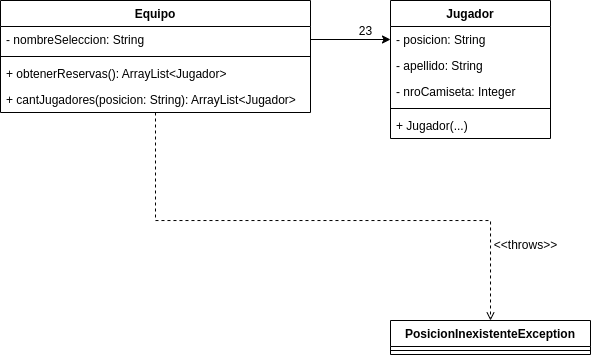

The diagram above was exported from draw.io. Its source (the exported page's mxGraphModel, read from the mxfile embedded in the PNG):
<mxGraphModel dx="797" dy="469" grid="1" gridSize="10" guides="1" tooltips="1" connect="1" arrows="1" fold="1" page="1" pageScale="1" pageWidth="850" pageHeight="1100" math="0" shadow="0">
  <root>
    <mxCell id="0" />
    <mxCell id="1" parent="0" />
    <mxCell id="Q4NTQsnlcNdzv886442D-1" value="Equipo" style="swimlane;fontStyle=1;align=center;verticalAlign=top;childLayout=stackLayout;horizontal=1;startSize=26;horizontalStack=0;resizeParent=1;resizeParentMax=0;resizeLast=0;collapsible=1;marginBottom=0;" vertex="1" parent="1">
      <mxGeometry x="30" y="260" width="310" height="112" as="geometry" />
    </mxCell>
    <mxCell id="Q4NTQsnlcNdzv886442D-2" value="- nombreSeleccion: String" style="text;strokeColor=none;fillColor=none;align=left;verticalAlign=top;spacingLeft=4;spacingRight=4;overflow=hidden;rotatable=0;points=[[0,0.5],[1,0.5]];portConstraint=eastwest;" vertex="1" parent="Q4NTQsnlcNdzv886442D-1">
      <mxGeometry y="26" width="310" height="26" as="geometry" />
    </mxCell>
    <mxCell id="Q4NTQsnlcNdzv886442D-3" value="" style="line;strokeWidth=1;fillColor=none;align=left;verticalAlign=middle;spacingTop=-1;spacingLeft=3;spacingRight=3;rotatable=0;labelPosition=right;points=[];portConstraint=eastwest;" vertex="1" parent="Q4NTQsnlcNdzv886442D-1">
      <mxGeometry y="52" width="310" height="8" as="geometry" />
    </mxCell>
    <mxCell id="Q4NTQsnlcNdzv886442D-4" value="+ obtenerReservas(): ArrayList&lt;Jugador&gt;" style="text;strokeColor=none;fillColor=none;align=left;verticalAlign=top;spacingLeft=4;spacingRight=4;overflow=hidden;rotatable=0;points=[[0,0.5],[1,0.5]];portConstraint=eastwest;" vertex="1" parent="Q4NTQsnlcNdzv886442D-1">
      <mxGeometry y="60" width="310" height="26" as="geometry" />
    </mxCell>
    <mxCell id="Q4NTQsnlcNdzv886442D-19" value="+ cantJugadores(posicion: String): ArrayList&lt;Jugador&gt;" style="text;strokeColor=none;fillColor=none;align=left;verticalAlign=top;spacingLeft=4;spacingRight=4;overflow=hidden;rotatable=0;points=[[0,0.5],[1,0.5]];portConstraint=eastwest;" vertex="1" parent="Q4NTQsnlcNdzv886442D-1">
      <mxGeometry y="86" width="310" height="26" as="geometry" />
    </mxCell>
    <mxCell id="Q4NTQsnlcNdzv886442D-15" style="edgeStyle=orthogonalEdgeStyle;rounded=0;orthogonalLoop=1;jettySize=auto;html=1;entryX=0.5;entryY=0;entryDx=0;entryDy=0;dashed=1;endArrow=open;endFill=0;" edge="1" parent="1" source="Q4NTQsnlcNdzv886442D-1" target="Q4NTQsnlcNdzv886442D-9">
      <mxGeometry relative="1" as="geometry">
        <Array as="points">
          <mxPoint x="185" y="480" />
          <mxPoint x="520" y="480" />
        </Array>
      </mxGeometry>
    </mxCell>
    <mxCell id="Q4NTQsnlcNdzv886442D-5" value="Jugador" style="swimlane;fontStyle=1;align=center;verticalAlign=top;childLayout=stackLayout;horizontal=1;startSize=26;horizontalStack=0;resizeParent=1;resizeParentMax=0;resizeLast=0;collapsible=1;marginBottom=0;" vertex="1" parent="1">
      <mxGeometry x="420" y="260" width="160" height="138" as="geometry" />
    </mxCell>
    <mxCell id="Q4NTQsnlcNdzv886442D-6" value="- posicion: String" style="text;strokeColor=none;fillColor=none;align=left;verticalAlign=top;spacingLeft=4;spacingRight=4;overflow=hidden;rotatable=0;points=[[0,0.5],[1,0.5]];portConstraint=eastwest;" vertex="1" parent="Q4NTQsnlcNdzv886442D-5">
      <mxGeometry y="26" width="160" height="26" as="geometry" />
    </mxCell>
    <mxCell id="Q4NTQsnlcNdzv886442D-17" value="- apellido: String" style="text;strokeColor=none;fillColor=none;align=left;verticalAlign=top;spacingLeft=4;spacingRight=4;overflow=hidden;rotatable=0;points=[[0,0.5],[1,0.5]];portConstraint=eastwest;" vertex="1" parent="Q4NTQsnlcNdzv886442D-5">
      <mxGeometry y="52" width="160" height="26" as="geometry" />
    </mxCell>
    <mxCell id="Q4NTQsnlcNdzv886442D-18" value="- nroCamiseta: Integer" style="text;strokeColor=none;fillColor=none;align=left;verticalAlign=top;spacingLeft=4;spacingRight=4;overflow=hidden;rotatable=0;points=[[0,0.5],[1,0.5]];portConstraint=eastwest;" vertex="1" parent="Q4NTQsnlcNdzv886442D-5">
      <mxGeometry y="78" width="160" height="26" as="geometry" />
    </mxCell>
    <mxCell id="Q4NTQsnlcNdzv886442D-7" value="" style="line;strokeWidth=1;fillColor=none;align=left;verticalAlign=middle;spacingTop=-1;spacingLeft=3;spacingRight=3;rotatable=0;labelPosition=right;points=[];portConstraint=eastwest;" vertex="1" parent="Q4NTQsnlcNdzv886442D-5">
      <mxGeometry y="104" width="160" height="8" as="geometry" />
    </mxCell>
    <mxCell id="Q4NTQsnlcNdzv886442D-8" value="+ Jugador(...)" style="text;strokeColor=none;fillColor=none;align=left;verticalAlign=top;spacingLeft=4;spacingRight=4;overflow=hidden;rotatable=0;points=[[0,0.5],[1,0.5]];portConstraint=eastwest;" vertex="1" parent="Q4NTQsnlcNdzv886442D-5">
      <mxGeometry y="112" width="160" height="26" as="geometry" />
    </mxCell>
    <mxCell id="Q4NTQsnlcNdzv886442D-9" value="PosicionInexistenteException" style="swimlane;fontStyle=1;align=center;verticalAlign=top;childLayout=stackLayout;horizontal=1;startSize=26;horizontalStack=0;resizeParent=1;resizeParentMax=0;resizeLast=0;collapsible=1;marginBottom=0;" vertex="1" parent="1">
      <mxGeometry x="420" y="580" width="200" height="34" as="geometry" />
    </mxCell>
    <mxCell id="Q4NTQsnlcNdzv886442D-11" value="" style="line;strokeWidth=1;fillColor=none;align=left;verticalAlign=middle;spacingTop=-1;spacingLeft=3;spacingRight=3;rotatable=0;labelPosition=right;points=[];portConstraint=eastwest;" vertex="1" parent="Q4NTQsnlcNdzv886442D-9">
      <mxGeometry y="26" width="200" height="8" as="geometry" />
    </mxCell>
    <mxCell id="Q4NTQsnlcNdzv886442D-13" style="edgeStyle=orthogonalEdgeStyle;rounded=0;orthogonalLoop=1;jettySize=auto;html=1;entryX=0;entryY=0.5;entryDx=0;entryDy=0;" edge="1" parent="1" source="Q4NTQsnlcNdzv886442D-2" target="Q4NTQsnlcNdzv886442D-6">
      <mxGeometry relative="1" as="geometry" />
    </mxCell>
    <mxCell id="Q4NTQsnlcNdzv886442D-14" value="23" style="text;html=1;align=center;verticalAlign=middle;resizable=0;points=[];autosize=1;strokeColor=none;fillColor=none;" vertex="1" parent="1">
      <mxGeometry x="375" y="276" width="40" height="30" as="geometry" />
    </mxCell>
    <mxCell id="Q4NTQsnlcNdzv886442D-16" value="&amp;lt;&amp;lt;throws&amp;gt;&amp;gt;" style="text;html=1;align=center;verticalAlign=middle;resizable=0;points=[];autosize=1;strokeColor=none;fillColor=none;" vertex="1" parent="1">
      <mxGeometry x="510" y="490" width="90" height="30" as="geometry" />
    </mxCell>
  </root>
</mxGraphModel>